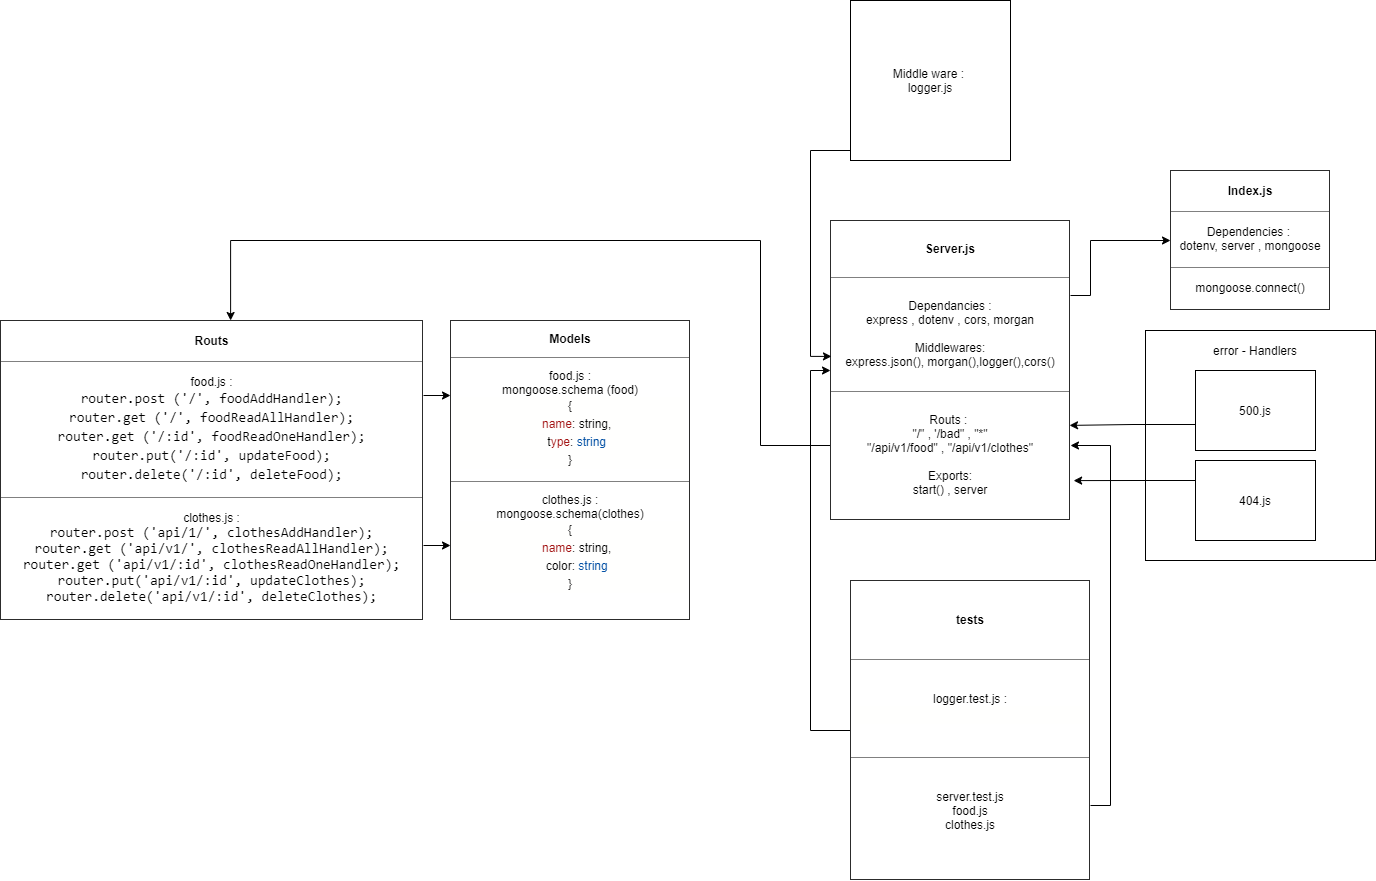

The diagram above was exported from draw.io. Its source (the exported page's mxGraphModel, read from the mxfile embedded in the PNG):
<mxGraphModel dx="1695" dy="1594" grid="1" gridSize="10" guides="1" tooltips="1" connect="1" arrows="1" fold="1" page="1" pageScale="1" pageWidth="827" pageHeight="1169" math="0" shadow="0">
  <root>
    <mxCell id="0" />
    <mxCell id="1" parent="0" />
    <mxCell id="p2tjtmWySkCW0-F2R829-32" style="edgeStyle=orthogonalEdgeStyle;rounded=0;orthogonalLoop=1;jettySize=auto;html=1;exitX=1;exitY=0.25;exitDx=0;exitDy=0;entryX=0;entryY=0.5;entryDx=0;entryDy=0;" edge="1" parent="1" source="p2tjtmWySkCW0-F2R829-14" target="p2tjtmWySkCW0-F2R829-15">
      <mxGeometry relative="1" as="geometry">
        <Array as="points">
          <mxPoint x="310" y="-45" />
          <mxPoint x="310" y="-100" />
        </Array>
      </mxGeometry>
    </mxCell>
    <mxCell id="p2tjtmWySkCW0-F2R829-50" style="edgeStyle=orthogonalEdgeStyle;rounded=0;orthogonalLoop=1;jettySize=auto;html=1;exitX=0;exitY=0.75;exitDx=0;exitDy=0;entryX=0.544;entryY=0;entryDx=0;entryDy=0;entryPerimeter=0;" edge="1" parent="1" source="p2tjtmWySkCW0-F2R829-14" target="p2tjtmWySkCW0-F2R829-47">
      <mxGeometry relative="1" as="geometry">
        <Array as="points">
          <mxPoint x="-20" y="105" />
          <mxPoint x="-20" y="-100" />
          <mxPoint x="-550" y="-100" />
        </Array>
      </mxGeometry>
    </mxCell>
    <mxCell id="p2tjtmWySkCW0-F2R829-14" value="&lt;table border=&quot;1&quot; width=&quot;100%&quot; cellpadding=&quot;4&quot; style=&quot;width: 100% ; height: 100% ; border-collapse: collapse&quot;&gt;&lt;tbody&gt;&lt;tr&gt;&lt;th align=&quot;center&quot;&gt;Server.js&lt;/th&gt;&lt;/tr&gt;&lt;tr&gt;&lt;td align=&quot;center&quot;&gt;Dependancies :&lt;br&gt;express , dotenv , cors, morgan&lt;br&gt;&lt;br&gt;Middlewares:&lt;br&gt;express.json(), morgan(),logger(),cors()&lt;br&gt;&lt;/td&gt;&lt;/tr&gt;&lt;tr&gt;&lt;td align=&quot;center&quot;&gt;Routs :&amp;nbsp;&lt;br&gt;&quot;/&quot; , '/bad&quot; , &quot;*&quot;&lt;br&gt;&quot;/api/v1/food&quot; , &quot;/api/v1/clothes&quot;&lt;br&gt;&lt;br&gt;Exports:&lt;br&gt;start() , server&lt;/td&gt;&lt;/tr&gt;&lt;/tbody&gt;&lt;/table&gt;" style="text;html=1;strokeColor=none;fillColor=none;overflow=fill;" vertex="1" parent="1">
      <mxGeometry x="50" y="-120" width="240" height="300" as="geometry" />
    </mxCell>
    <mxCell id="p2tjtmWySkCW0-F2R829-15" value="&lt;table border=&quot;1&quot; width=&quot;100%&quot; cellpadding=&quot;4&quot; style=&quot;width: 100% ; height: 100% ; border-collapse: collapse&quot;&gt;&lt;tbody&gt;&lt;tr&gt;&lt;th align=&quot;center&quot;&gt;Index.js&lt;/th&gt;&lt;/tr&gt;&lt;tr&gt;&lt;td align=&quot;center&quot;&gt;Dependencies :&amp;nbsp;&lt;br&gt;dotenv, server , mongoose&lt;/td&gt;&lt;/tr&gt;&lt;tr&gt;&lt;td align=&quot;center&quot;&gt;mongoose.connect()&lt;/td&gt;&lt;/tr&gt;&lt;/tbody&gt;&lt;/table&gt;" style="text;html=1;strokeColor=none;fillColor=none;overflow=fill;" vertex="1" parent="1">
      <mxGeometry x="390" y="-170" width="160" height="140" as="geometry" />
    </mxCell>
    <mxCell id="p2tjtmWySkCW0-F2R829-33" value="" style="whiteSpace=wrap;html=1;aspect=fixed;" vertex="1" parent="1">
      <mxGeometry x="365" y="-10" width="230" height="230" as="geometry" />
    </mxCell>
    <mxCell id="p2tjtmWySkCW0-F2R829-38" style="edgeStyle=orthogonalEdgeStyle;rounded=0;orthogonalLoop=1;jettySize=auto;html=1;exitX=0.017;exitY=0.675;exitDx=0;exitDy=0;exitPerimeter=0;entryX=0.996;entryY=0.683;entryDx=0;entryDy=0;entryPerimeter=0;" edge="1" parent="1" source="p2tjtmWySkCW0-F2R829-34" target="p2tjtmWySkCW0-F2R829-14">
      <mxGeometry relative="1" as="geometry">
        <mxPoint x="353" y="87" as="targetPoint" />
      </mxGeometry>
    </mxCell>
    <mxCell id="p2tjtmWySkCW0-F2R829-34" value="500.js" style="rounded=0;whiteSpace=wrap;html=1;" vertex="1" parent="1">
      <mxGeometry x="415" y="30" width="120" height="80" as="geometry" />
    </mxCell>
    <mxCell id="p2tjtmWySkCW0-F2R829-39" style="edgeStyle=orthogonalEdgeStyle;rounded=0;orthogonalLoop=1;jettySize=auto;html=1;exitX=0;exitY=0.25;exitDx=0;exitDy=0;entryX=1.013;entryY=0.867;entryDx=0;entryDy=0;entryPerimeter=0;" edge="1" parent="1" source="p2tjtmWySkCW0-F2R829-35" target="p2tjtmWySkCW0-F2R829-14">
      <mxGeometry relative="1" as="geometry" />
    </mxCell>
    <mxCell id="p2tjtmWySkCW0-F2R829-35" value="404.js" style="rounded=0;whiteSpace=wrap;html=1;" vertex="1" parent="1">
      <mxGeometry x="415" y="120" width="120" height="80" as="geometry" />
    </mxCell>
    <mxCell id="p2tjtmWySkCW0-F2R829-36" value="error - Handlers" style="text;html=1;strokeColor=none;fillColor=none;align=center;verticalAlign=middle;whiteSpace=wrap;rounded=0;" vertex="1" parent="1">
      <mxGeometry x="430" width="90" height="20" as="geometry" />
    </mxCell>
    <mxCell id="p2tjtmWySkCW0-F2R829-41" style="edgeStyle=orthogonalEdgeStyle;rounded=0;orthogonalLoop=1;jettySize=auto;html=1;entryX=0.004;entryY=0.453;entryDx=0;entryDy=0;entryPerimeter=0;" edge="1" parent="1" source="p2tjtmWySkCW0-F2R829-40" target="p2tjtmWySkCW0-F2R829-14">
      <mxGeometry relative="1" as="geometry">
        <Array as="points">
          <mxPoint x="30" y="-190" />
          <mxPoint x="30" y="16" />
        </Array>
      </mxGeometry>
    </mxCell>
    <mxCell id="p2tjtmWySkCW0-F2R829-40" value="Middle ware :&amp;nbsp;&lt;br&gt;logger.js" style="whiteSpace=wrap;html=1;aspect=fixed;" vertex="1" parent="1">
      <mxGeometry x="70" y="-340" width="160" height="160" as="geometry" />
    </mxCell>
    <mxCell id="p2tjtmWySkCW0-F2R829-43" value="&lt;table border=&quot;1&quot; width=&quot;100%&quot; cellpadding=&quot;4&quot; style=&quot;width: 100% ; height: 100% ; border-collapse: collapse&quot;&gt;&lt;tbody&gt;&lt;tr&gt;&lt;th align=&quot;center&quot;&gt;Models&lt;/th&gt;&lt;/tr&gt;&lt;tr&gt;&lt;td align=&quot;center&quot;&gt;food.js :&lt;br&gt;mongoose.schema (food)&lt;br&gt;&lt;div style=&quot;background-color: rgb(255 , 255 , 254) ; line-height: 18px&quot;&gt;&lt;div&gt;{&lt;/div&gt;&lt;div&gt;&amp;nbsp;&amp;nbsp;&amp;nbsp;&amp;nbsp;&lt;span style=&quot;color: #a31515&quot;&gt;name&lt;/span&gt;: string,&lt;/div&gt;&lt;div&gt;&amp;nbsp; &amp;nbsp; t&lt;span style=&quot;color: #a31515&quot;&gt;ype&lt;/span&gt;:&amp;nbsp;&lt;font color=&quot;#0451a5&quot;&gt;string&lt;/font&gt;&lt;/div&gt;&lt;div&gt;}&lt;/div&gt;&lt;/div&gt;&lt;/td&gt;&lt;/tr&gt;&lt;tr&gt;&lt;td align=&quot;center&quot;&gt;clothes.js :&lt;br&gt;mongoose.schema(clothes)&lt;br&gt;&lt;div style=&quot;background-color: rgb(255 , 255 , 254) ; line-height: 18px&quot;&gt;&lt;div&gt;{&lt;/div&gt;&lt;div&gt;&amp;nbsp;&amp;nbsp;&amp;nbsp;&amp;nbsp;&lt;span style=&quot;color: rgb(163 , 21 , 21)&quot;&gt;name&lt;/span&gt;: string,&lt;/div&gt;&lt;div&gt;&amp;nbsp; &amp;nbsp; color:&amp;nbsp;&lt;font color=&quot;#0451a5&quot;&gt;string&lt;/font&gt;&lt;/div&gt;&lt;div&gt;}&lt;/div&gt;&lt;/div&gt;&lt;br&gt;&lt;/td&gt;&lt;/tr&gt;&lt;/tbody&gt;&lt;/table&gt;" style="text;html=1;strokeColor=none;fillColor=none;overflow=fill;" vertex="1" parent="1">
      <mxGeometry x="-330" y="-20" width="240" height="300" as="geometry" />
    </mxCell>
    <mxCell id="p2tjtmWySkCW0-F2R829-45" style="edgeStyle=orthogonalEdgeStyle;rounded=0;orthogonalLoop=1;jettySize=auto;html=1;entryX=0;entryY=0.5;entryDx=0;entryDy=0;exitX=0;exitY=0.5;exitDx=0;exitDy=0;" edge="1" parent="1" source="p2tjtmWySkCW0-F2R829-44" target="p2tjtmWySkCW0-F2R829-14">
      <mxGeometry relative="1" as="geometry">
        <mxPoint x="60" y="380" as="sourcePoint" />
      </mxGeometry>
    </mxCell>
    <mxCell id="p2tjtmWySkCW0-F2R829-46" style="edgeStyle=orthogonalEdgeStyle;rounded=0;orthogonalLoop=1;jettySize=auto;html=1;exitX=1;exitY=0.75;exitDx=0;exitDy=0;entryX=1;entryY=0.75;entryDx=0;entryDy=0;" edge="1" parent="1" source="p2tjtmWySkCW0-F2R829-44" target="p2tjtmWySkCW0-F2R829-14">
      <mxGeometry relative="1" as="geometry" />
    </mxCell>
    <mxCell id="p2tjtmWySkCW0-F2R829-44" value="&lt;table border=&quot;1&quot; width=&quot;100%&quot; cellpadding=&quot;4&quot; style=&quot;width: 100% ; height: 100% ; border-collapse: collapse&quot;&gt;&lt;tbody&gt;&lt;tr&gt;&lt;th align=&quot;center&quot;&gt;tests&lt;/th&gt;&lt;/tr&gt;&lt;tr&gt;&lt;td align=&quot;center&quot;&gt;logger.test.js :&lt;br&gt;&lt;div style=&quot;background-color: rgb(255 , 255 , 254) ; line-height: 18px&quot;&gt;&lt;br&gt;&lt;/div&gt;&lt;/td&gt;&lt;/tr&gt;&lt;tr&gt;&lt;td align=&quot;center&quot;&gt;server.test.js&lt;br&gt;food.js&lt;br&gt;clothes.js&lt;br&gt;&lt;br&gt;&lt;/td&gt;&lt;/tr&gt;&lt;/tbody&gt;&lt;/table&gt;" style="text;html=1;strokeColor=none;fillColor=none;overflow=fill;" vertex="1" parent="1">
      <mxGeometry x="70" y="240" width="240" height="300" as="geometry" />
    </mxCell>
    <mxCell id="p2tjtmWySkCW0-F2R829-48" style="edgeStyle=orthogonalEdgeStyle;rounded=0;orthogonalLoop=1;jettySize=auto;html=1;exitX=1;exitY=0.75;exitDx=0;exitDy=0;entryX=0;entryY=0.75;entryDx=0;entryDy=0;" edge="1" parent="1" source="p2tjtmWySkCW0-F2R829-47" target="p2tjtmWySkCW0-F2R829-43">
      <mxGeometry relative="1" as="geometry" />
    </mxCell>
    <mxCell id="p2tjtmWySkCW0-F2R829-49" style="edgeStyle=orthogonalEdgeStyle;rounded=0;orthogonalLoop=1;jettySize=auto;html=1;exitX=1;exitY=0.25;exitDx=0;exitDy=0;entryX=0;entryY=0.25;entryDx=0;entryDy=0;" edge="1" parent="1" source="p2tjtmWySkCW0-F2R829-47" target="p2tjtmWySkCW0-F2R829-43">
      <mxGeometry relative="1" as="geometry" />
    </mxCell>
    <mxCell id="p2tjtmWySkCW0-F2R829-47" value="&lt;table border=&quot;1&quot; width=&quot;100%&quot; cellpadding=&quot;4&quot; style=&quot;width: 100% ; height: 100% ; border-collapse: collapse&quot;&gt;&lt;tbody&gt;&lt;tr&gt;&lt;th align=&quot;center&quot;&gt;Routs&lt;/th&gt;&lt;/tr&gt;&lt;tr&gt;&lt;td align=&quot;center&quot;&gt;food.js :&lt;br&gt;&lt;div style=&quot;font-family: &amp;#34;consolas&amp;#34; , &amp;#34;courier new&amp;#34; , monospace ; font-size: 14px ; line-height: 19px&quot;&gt;&lt;div style=&quot;font-family: &amp;#34;consolas&amp;#34; , &amp;#34;courier new&amp;#34; , monospace ; line-height: 19px&quot;&gt;&lt;div&gt;&lt;span style=&quot;background-color: rgb(255 , 255 , 255)&quot;&gt;router.post&amp;nbsp;('/',&amp;nbsp;foodAddHandler);&lt;/span&gt;&lt;/div&gt;&lt;div&gt;&lt;span style=&quot;background-color: rgb(255 , 255 , 255)&quot;&gt;router.get&amp;nbsp;('/',&amp;nbsp;foodReadAllHandler);&lt;/span&gt;&lt;/div&gt;&lt;div&gt;&lt;span style=&quot;background-color: rgb(255 , 255 , 255)&quot;&gt;router.get&amp;nbsp;('/:id',&amp;nbsp;foodReadOneHandler);&lt;/span&gt;&lt;/div&gt;&lt;div&gt;&lt;span style=&quot;background-color: rgb(255 , 255 , 255)&quot;&gt;router.put('/:id',&amp;nbsp;updateFood);&lt;/span&gt;&lt;/div&gt;&lt;div&gt;&lt;span style=&quot;background-color: rgb(255 , 255 , 255)&quot;&gt;router.delete('/:id',&amp;nbsp;deleteFood);&lt;/span&gt;&lt;/div&gt;&lt;/div&gt;&lt;/div&gt;&lt;/td&gt;&lt;/tr&gt;&lt;tr&gt;&lt;td align=&quot;center&quot;&gt;clothes.js :&lt;br&gt;&lt;div style=&quot;font-family: &amp;#34;consolas&amp;#34; , &amp;#34;courier new&amp;#34; , monospace ; font-size: 14px&quot;&gt;&lt;span style=&quot;background-color: rgb(255 , 255 , 255)&quot;&gt;router.post&amp;nbsp;('api/1/',&amp;nbsp;clothesAddHandler);&lt;/span&gt;&lt;/div&gt;&lt;div style=&quot;font-family: &amp;#34;consolas&amp;#34; , &amp;#34;courier new&amp;#34; , monospace ; font-size: 14px&quot;&gt;&lt;span style=&quot;background-color: rgb(255 , 255 , 255)&quot;&gt;router.get&amp;nbsp;('api/v1/',&amp;nbsp;clothesReadAllHandler);&lt;/span&gt;&lt;/div&gt;&lt;div style=&quot;font-family: &amp;#34;consolas&amp;#34; , &amp;#34;courier new&amp;#34; , monospace ; font-size: 14px&quot;&gt;&lt;span style=&quot;background-color: rgb(255 , 255 , 255)&quot;&gt;router.get&amp;nbsp;('api/v1/:id',&amp;nbsp;clothesReadOneHandler);&lt;/span&gt;&lt;/div&gt;&lt;div style=&quot;font-family: &amp;#34;consolas&amp;#34; , &amp;#34;courier new&amp;#34; , monospace ; font-size: 14px&quot;&gt;&lt;span style=&quot;background-color: rgb(255 , 255 , 255)&quot;&gt;router.put('api/v1/:id',&amp;nbsp;updateClothes);&lt;/span&gt;&lt;/div&gt;&lt;div style=&quot;font-family: &amp;#34;consolas&amp;#34; , &amp;#34;courier new&amp;#34; , monospace ; font-size: 14px&quot;&gt;&lt;span style=&quot;background-color: rgb(255 , 255 , 255)&quot;&gt;router.delete('api/v1/:id',&amp;nbsp;deleteClothes);&lt;/span&gt;&lt;/div&gt;&lt;/td&gt;&lt;/tr&gt;&lt;/tbody&gt;&lt;/table&gt;" style="text;html=1;strokeColor=none;fillColor=none;overflow=fill;" vertex="1" parent="1">
      <mxGeometry x="-780" y="-20" width="423" height="300" as="geometry" />
    </mxCell>
  </root>
</mxGraphModel>